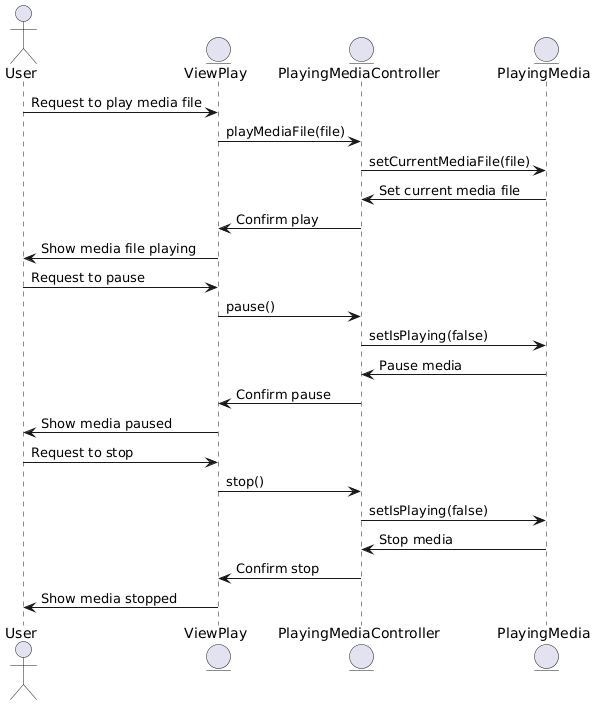

The diagram above was rendered by PlantUML. Its source (embedded in the PNG):
@startuml
actor User
entity ViewPlay
entity PlayingMediaController
entity PlayingMedia

User -> ViewPlay: Request to play media file
ViewPlay -> PlayingMediaController: playMediaFile(file)
PlayingMediaController -> PlayingMedia: setCurrentMediaFile(file)
PlayingMedia -> PlayingMediaController: Set current media file
PlayingMediaController -> ViewPlay: Confirm play
ViewPlay -> User: Show media file playing

User -> ViewPlay: Request to pause
ViewPlay -> PlayingMediaController: pause()
PlayingMediaController -> PlayingMedia: setIsPlaying(false)
PlayingMedia -> PlayingMediaController: Pause media
PlayingMediaController -> ViewPlay: Confirm pause
ViewPlay -> User: Show media paused

User -> ViewPlay: Request to stop
ViewPlay -> PlayingMediaController: stop()
PlayingMediaController -> PlayingMedia: setIsPlaying(false)
PlayingMedia -> PlayingMediaController: Stop media
PlayingMediaController -> ViewPlay: Confirm stop
ViewPlay -> User: Show media stopped
@enduml